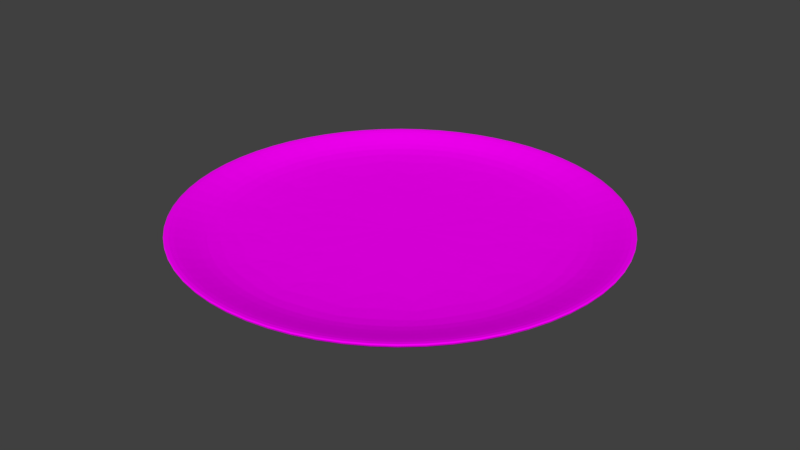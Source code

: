 # Source: Plate.blend  (saved by Blender 2.79.0; exported with 4.5.12 LTS)
import bpy
from mathutils import Matrix  # noqa: F401  (used for matrix-valued properties, if any)

bpy.ops.wm.read_factory_settings(use_empty=True)
scene = bpy.context.scene
scene.name = 'Scene'

# ---- collections
col_collection_1 = bpy.data.collections.new('Collection 1'); scene.collection.children.link(col_collection_1)

# ---- images (referenced by path relative to the original .blend; pixels are not part of the script)
import os
ASSET_DIR = os.environ.get("B2B_ASSET_DIR", "")  # directory of the original .blend (textures are referenced by path, not embedded)
HERE = os.path.dirname(os.path.abspath(__file__))  # packed textures are extracted next to this script under _unpacked/

def load_image(name, relpath, width, height, colorspace="sRGB"):
    """Load a texture the original file referenced (path relative to the .blend, or extracted next to this script)."""
    p = next((c for c in (os.path.join(HERE, relpath), os.path.join(ASSET_DIR, relpath)) if relpath and os.path.exists(c)), "")
    if p:
        img = bpy.data.images.load(p, check_existing=True)
        img.name = name
    else:  # same state as the original file: an image datablock whose file is absent (Cycles renders it pink)
        img = bpy.data.images.new(name, width, height)
        img.source = "FILE"
        img.filepath = "//" + (relpath or name)
    img.colorspace_settings.name = colorspace
    return img
img_plate_texture = load_image('Plate_Texture', 'Plate_Texture.png', 1024, 1024, 'sRGB')

# ---- materials (node trees are filled in below, after node groups)
mat_material = bpy.data.materials.new('Material')
mat_material.alpha_threshold = 0.0
mat_material.roughness = 0.5

# ---- material node trees
mat_material.use_nodes = True; mat_material.node_tree.nodes.clear()
_N = mat_material.node_tree.nodes; _L = mat_material.node_tree.links
n0 = _N.new('ShaderNodeOutputMaterial'); n0.name = 'Material Output'; n0.location = (300, 300)
n1 = _N.new('ShaderNodeBsdfDiffuse'); n1.name = 'Diffuse BSDF'; n1.location = (10, 300)
n2 = _N.new('ShaderNodeTexImage'); n2.name = 'Image Texture'; n2.location = (-212, 307)
n2.width = 140
n2.image = img_plate_texture
_L.new(n1.outputs[0], n0.inputs[0])
_L.new(n2.outputs[0], n1.inputs[0])
n0.is_active_output = True

# ---- world
world_world = bpy.data.worlds.new('World'); scene.world = world_world
world_world.color = (0.05088, 0.05088, 0.05088)
world_world.use_sun_shadow = False
world_world.sun_shadow_jitter_overblur = 0.0
world_world.cycles.sampling_method = 'MANUAL'

# ---- meshes
me_cylinder = bpy.data.meshes.new('Cylinder')
me_cylinder.from_pydata([(0.0, 1.0, -1.0), (-7.525e-09, 1.202, 1.0), (0.3827, 0.9239, -1.0), (0.46, 1.11, 1.0), (0.7071, 0.7071, -1.0), (0.8499, 0.8499, 1.0), (0.9239, 0.3827, -1.0), (1.11, 0.46, 1.0), (1.0, -4.371e-08, -1.0), (1.202, -5.48e-08, 1.0), (0.9239, -0.3827, -1.0), (1.11, -0.46, 1.0), (0.7071, -0.7071, -1.0), (0.8499, -0.8499, 1.0), (0.3827, -0.9239, -1.0), (0.46, -1.11, 1.0), (1.51e-07, -1.0, -1.0), (1.74e-07, -1.202, 1.0), (-0.3827, -0.9239, -1.0), (-0.46, -1.11, 1.0), (-0.7071, -0.7071, -1.0), (-0.8499, -0.8499, 1.0), (-0.9239, -0.3827, -1.0), (-1.11, -0.46, 1.0), (-1.0, 1.192e-08, -1.0), (-1.202, 1.208e-08, 1.0), (-0.9239, 0.3827, -1.0), (-1.11, 0.46, 1.0), (-0.7071, 0.7071, -1.0), (-0.8499, 0.8499, 1.0), (-0.3827, 0.9239, -1.0), (-0.46, 1.11, 1.0), (-6.392e-09, 1.182, 1.514), (0.4522, 1.092, 1.514), (0.8356, 0.8356, 1.514), (1.092, 0.4522, 1.514), (1.182, -5.362e-08, 1.514), (1.092, -0.4522, 1.514), (0.8356, -0.8356, 1.514), (0.4522, -1.092, 1.514), (1.72e-07, -1.182, 1.514), (-0.4522, -1.092, 1.514), (-0.8356, -0.8356, 1.514), (-1.092, -0.4522, 1.514), (-1.182, 1.212e-08, 1.514), (-1.092, 0.4522, 1.514), (-0.8356, 0.8356, 1.514), (-0.4522, 1.092, 1.514), (1.575e-08, 0.8348, -0.1555), (0.3195, 0.7713, -0.1555), (0.5903, 0.5903, -0.1555), (0.7713, 0.3195, -0.1555), (0.8348, -3.569e-08, -0.1555), (0.7713, -0.3195, -0.1555), (0.5903, -0.5903, -0.1555), (0.3195, -0.7713, -0.1555), (1.418e-07, -0.8348, -0.1555), (-0.3195, -0.7713, -0.1555), (-0.5903, -0.5903, -0.1555), (-0.7713, -0.3195, -0.1555), (-0.8348, 1.075e-08, -0.1555), (-0.7713, 0.3195, -0.1555), (-0.5903, 0.5903, -0.1555), (-0.3195, 0.7713, -0.1555), (0.9476, -0.3925, 0.5036), (0.7253, -0.7253, 0.5036), (-0.9476, 0.3925, 0.5036), (-0.7253, 0.7253, 0.5036), (0.3925, -0.9476, 0.5036), (-0.3925, 0.9476, 0.5036), (1.586e-07, -1.026, 0.5036), (3.733e-09, 1.026, 0.5036), (0.3925, 0.9476, 0.5036), (-0.3925, -0.9476, 0.5036), (0.7253, 0.7253, 0.5036), (-0.7253, -0.7253, 0.5036), (0.9476, 0.3925, 0.5036), (-0.9476, -0.3925, 0.5036), (1.026, -4.555e-08, 0.5036), (-1.026, 1.151e-08, 0.5036)], [], [(0, 1, 3, 2), (2, 3, 5, 4), (4, 5, 7, 6), (6, 7, 9, 8), (8, 9, 11, 10), (10, 11, 13, 12), (12, 13, 15, 14), (14, 15, 17, 16), (16, 17, 19, 18), (18, 19, 21, 20), (20, 21, 23, 22), (22, 23, 25, 24), (24, 25, 27, 26), (26, 27, 29, 28), (13, 11, 37, 38), (28, 29, 31, 30), (30, 31, 1, 0), (0, 2, 4, 6, 8, 10, 12, 14, 16, 18, 20, 22, 24, 26, 28, 30), (65, 64, 53, 54), (23, 21, 42, 43), (1, 31, 47, 32), (9, 7, 35, 36), (19, 17, 40, 41), (29, 27, 45, 46), (5, 3, 33, 34), (15, 13, 38, 39), (25, 23, 43, 44), (11, 9, 36, 37), (21, 19, 41, 42), (31, 29, 46, 47), (7, 5, 34, 35), (17, 15, 39, 40), (3, 1, 32, 33), (27, 25, 44, 45), (49, 48, 63, 62, 61, 60, 59, 58, 57, 56, 55, 54, 53, 52, 51, 50), (67, 66, 61, 62), (68, 65, 54, 55), (69, 67, 62, 63), (70, 68, 55, 56), (72, 71, 48, 49), (71, 69, 63, 48), (73, 70, 56, 57), (74, 72, 49, 50), (75, 73, 57, 58), (76, 74, 50, 51), (77, 75, 58, 59), (78, 76, 51, 52), (79, 77, 59, 60), (64, 78, 52, 53), (66, 79, 60, 61), (45, 44, 79, 66), (37, 36, 78, 64), (44, 43, 77, 79), (36, 35, 76, 78), (43, 42, 75, 77), (35, 34, 74, 76), (42, 41, 73, 75), (34, 33, 72, 74), (41, 40, 70, 73), (32, 47, 69, 71), (33, 32, 71, 72), (40, 39, 68, 70), (47, 46, 67, 69), (39, 38, 65, 68), (46, 45, 66, 67), (38, 37, 64, 65)])
_uv = me_cylinder.uv_layers.new(name='UVMap')
_uv.uv.foreach_set('vector', [0.2099, 0.004838, 0.2394, 0.3366, 0.1917, 0.3323, 0.1702, 0.001257, 0.1702, 0.001257, 0.1917, 0.3323, 0.1295, 0.3308, 0.1184, 0.0, 0.1184, 0.0, 0.1295, 0.3308, 0.06216, 0.3323, 0.06238, 0.001257, 0.06238, 0.001257, 0.06216, 0.3323, 0.0, 0.3366, 0.01067, 0.004838, 0.2288, 0.4275, 0.2394, 0.7593, 0.1773, 0.755, 0.1771, 0.424, 0.1771, 0.424, 0.1773, 0.755, 0.11, 0.7535, 0.121, 0.4227, 0.121, 0.4227, 0.11, 0.7535, 0.0477, 0.755, 0.06925, 0.424, 0.06925, 0.424, 0.0477, 0.755, 0.0, 0.7593, 0.02957, 0.4275, 0.7077, 0.004838, 0.7183, 0.3366, 0.6562, 0.3323, 0.6559, 0.001257, 0.6559, 0.001257, 0.6562, 0.3323, 0.5888, 0.3308, 0.5999, 0.0, 0.5999, 0.0, 0.5888, 0.3308, 0.5266, 0.3323, 0.5481, 0.001257, 0.5481, 0.001257, 0.5266, 0.3323, 0.4789, 0.3366, 0.5085, 0.004838, 0.4493, 0.004838, 0.4789, 0.3366, 0.4312, 0.3323, 0.4096, 0.001257, 0.4096, 0.001257, 0.4312, 0.3323, 0.3689, 0.3308, 0.3578, 0.0, 0.11, 0.7535, 0.1773, 0.755, 0.1753, 0.8412, 0.1091, 0.8397, 0.3578, 0.0, 0.3689, 0.3308, 0.3016, 0.3323, 0.3018, 0.001257, 0.3018, 0.001257, 0.3016, 0.3323, 0.2394, 0.3366, 0.2501, 0.004838, 0.9389, 0.3043, 0.8872, 0.3293, 0.8312, 0.3293, 0.7794, 0.3043, 0.7398, 0.2579, 0.7183, 0.1974, 0.7183, 0.1319, 0.7398, 0.07139, 0.7794, 0.02507, 0.8312, 1.001e-08, 0.8872, 0.0, 0.9389, 0.02507, 0.9786, 0.07139, 1.0, 0.1319, 1.0, 0.1974, 0.9786, 0.2579, 0.3652, 0.8827, 0.4183, 0.884, 0.4049, 0.997, 0.3617, 0.996, 0.5266, 0.3323, 0.5888, 0.3308, 0.588, 0.417, 0.5268, 0.4185, 0.2394, 0.3366, 0.3016, 0.3323, 0.3036, 0.4185, 0.2425, 0.4227, 0.0, 0.3366, 0.06216, 0.3323, 0.06414, 0.4185, 0.003029, 0.4227, 0.6562, 0.3323, 0.7183, 0.3366, 0.7153, 0.4227, 0.6542, 0.4185, 0.3689, 0.3308, 0.4312, 0.3323, 0.431, 0.4185, 0.3698, 0.417, 0.1295, 0.3308, 0.1917, 0.3323, 0.1915, 0.4185, 0.1303, 0.417, 0.0477, 0.755, 0.11, 0.7535, 0.1091, 0.8397, 0.0479, 0.8412, 0.4789, 0.3366, 0.5266, 0.3323, 0.5268, 0.4185, 0.4799, 0.4227, 0.1773, 0.755, 0.2394, 0.7593, 0.2364, 0.8454, 0.1753, 0.8412, 0.5888, 0.3308, 0.6562, 0.3323, 0.6542, 0.4185, 0.588, 0.417, 0.3016, 0.3323, 0.3689, 0.3308, 0.3698, 0.417, 0.3036, 0.4185, 0.06216, 0.3323, 0.1295, 0.3308, 0.1303, 0.417, 0.06414, 0.4185, 0.0, 0.7593, 0.0477, 0.755, 0.0479, 0.8412, 0.001004, 0.8454, 0.1917, 0.3323, 0.2394, 0.3366, 0.2384, 0.4227, 0.1915, 0.4185, 0.4312, 0.3323, 0.4789, 0.3366, 0.4779, 0.4227, 0.431, 0.4185, 0.71, 0.8215, 0.71, 0.8762, 0.6921, 0.9267, 0.659, 0.9653, 0.6158, 0.9863, 0.569, 0.9863, 0.5258, 0.9653, 0.4928, 0.9267, 0.4749, 0.8762, 0.4749, 0.8215, 0.4928, 0.7709, 0.5258, 0.7323, 0.569, 0.7113, 0.6158, 0.7113, 0.659, 0.7323, 0.6921, 0.7709, 0.5979, 0.5401, 0.5404, 0.5401, 0.5457, 0.4269, 0.5925, 0.4269, 0.3077, 0.884, 0.3652, 0.8827, 0.3617, 0.996, 0.3149, 0.997, 0.651, 0.5376, 0.5979, 0.5401, 0.5925, 0.4269, 0.6357, 0.4249, 0.2547, 0.8877, 0.3077, 0.884, 0.3149, 0.997, 0.2718, 1.0, 0.8648, 0.4607, 0.867, 0.3986, 0.9633, 0.4164, 0.9616, 0.4669, 0.867, 0.3986, 0.8709, 0.3511, 0.9665, 0.3778, 0.9633, 0.4164, 0.4183, 0.5953, 0.459, 0.599, 0.4381, 0.7113, 0.4049, 0.7084, 0.8648, 0.5279, 0.8648, 0.4607, 0.9616, 0.4669, 0.9616, 0.5216, 0.3652, 0.5941, 0.4183, 0.5953, 0.4049, 0.7084, 0.3617, 0.7073, 0.867, 0.59, 0.8648, 0.5279, 0.9616, 0.5216, 0.9633, 0.5722, 0.3077, 0.5953, 0.3652, 0.5941, 0.3617, 0.7073, 0.3149, 0.7084, 0.8709, 0.6375, 0.867, 0.59, 0.9633, 0.5722, 0.9665, 0.6108, 0.2547, 0.599, 0.3077, 0.5953, 0.3149, 0.7084, 0.2718, 0.7113, 0.4183, 0.884, 0.459, 0.8877, 0.4381, 1.0, 0.4049, 0.997, 0.5404, 0.5401, 0.4873, 0.5376, 0.5025, 0.4249, 0.5457, 0.4269, 0.536, 0.7113, 0.4749, 0.7085, 0.4873, 0.5376, 0.5404, 0.5401, 0.428, 0.7128, 0.4749, 0.7171, 0.459, 0.8877, 0.4183, 0.884, 0.2394, 0.4284, 0.3006, 0.4242, 0.3077, 0.5953, 0.2547, 0.599, 0.7253, 0.6592, 0.7208, 0.6045, 0.867, 0.59, 0.8709, 0.6375, 0.3006, 0.4242, 0.3668, 0.4227, 0.3652, 0.5941, 0.3077, 0.5953, 0.7208, 0.6045, 0.7183, 0.533, 0.8648, 0.5279, 0.867, 0.59, 0.3668, 0.4227, 0.428, 0.4242, 0.4183, 0.5953, 0.3652, 0.5941, 0.7183, 0.533, 0.7183, 0.4556, 0.8648, 0.4607, 0.8648, 0.5279, 0.428, 0.4242, 0.4749, 0.4284, 0.459, 0.599, 0.4183, 0.5953, 0.7208, 0.3841, 0.7253, 0.3293, 0.8709, 0.3511, 0.867, 0.3986, 0.7183, 0.4556, 0.7208, 0.3841, 0.867, 0.3986, 0.8648, 0.4607, 0.2394, 0.7171, 0.3006, 0.7128, 0.3077, 0.884, 0.2547, 0.8877, 0.6634, 0.7085, 0.6022, 0.7113, 0.5979, 0.5401, 0.651, 0.5376, 0.3006, 0.7128, 0.3668, 0.7113, 0.3652, 0.8827, 0.3077, 0.884, 0.6022, 0.7113, 0.536, 0.7113, 0.5404, 0.5401, 0.5979, 0.5401, 0.3668, 0.7113, 0.428, 0.7128, 0.4183, 0.884, 0.3652, 0.8827])
me_cylinder.materials.append(mat_material)
me_cylinder.use_remesh_preserve_volume = False
me_cylinder.use_remesh_preserve_attributes = False
me_cylinder.use_mirror_vertex_groups = False
me_cylinder.update()

# ---- objects
ob_cylinder = bpy.data.objects.new('Cylinder', me_cylinder)

# ---- transforms, parenting, visibility, modifiers, constraints
ob_cylinder.location = (0.0, 0.0, 0.0)
ob_cylinder.scale = (1.0, 1.0, 0.04619)
ob_cylinder.lineart.crease_threshold = 0.0
_m = ob_cylinder.modifiers.new('Subsurf', 'SUBSURF')
_m.uv_smooth = 'PRESERVE_CORNERS'
_m.quality = 2
_m.show_only_control_edges = False

# ---- collection membership
col_collection_1.objects.link(ob_cylinder)

# ---- scene / render settings (as saved in the file)
scene.frame_start = 1; scene.frame_end = 250; scene.frame_set(1)
scene.render.engine = 'CYCLES'
scene.render.fps = 30
scene.render.dither_intensity = 0.0
scene.cycles.use_denoising = False
scene.cycles.samples = 128
scene.cycles.sampling_pattern = 'TABULATED_SOBOL'
scene.cycles.light_sampling_threshold = 0.0
scene.cycles.use_adaptive_sampling = False
scene.cycles.use_light_tree = False
scene.cycles.blur_glossy = 0.0
scene.cycles.sample_clamp_indirect = 0.0
scene.view_settings.view_transform = 'Standard'
bpy.context.view_layer.update()

# ---- added for rendering (the .blend has no active camera and no usable light): camera, sun
cam_auto = bpy.data.cameras.new('AutoCamera')
cam_auto.lens = 50.0
cam_auto.sensor_width = 36.0
cam_auto.clip_end = 1000.0
ob_auto_camera = bpy.data.objects.new('AutoCamera', cam_auto)
scene.collection.objects.link(ob_auto_camera)
ob_auto_camera.location = (3.14737, -3.77684, 2.52976)
ob_auto_camera.rotation_euler = (1.09748, -7.21219e-08, 0.694738)
scene.camera = ob_auto_camera
light_auto_sun = bpy.data.lights.new('AutoSun', 'SUN')
light_auto_sun.energy = 3.0
light_auto_sun.angle = 0.0523599
ob_auto_sun = bpy.data.objects.new('AutoSun', light_auto_sun)
scene.collection.objects.link(ob_auto_sun)
ob_auto_sun.rotation_euler = (0.872665, 0.174533, 0.523599)
bpy.context.view_layer.update()

